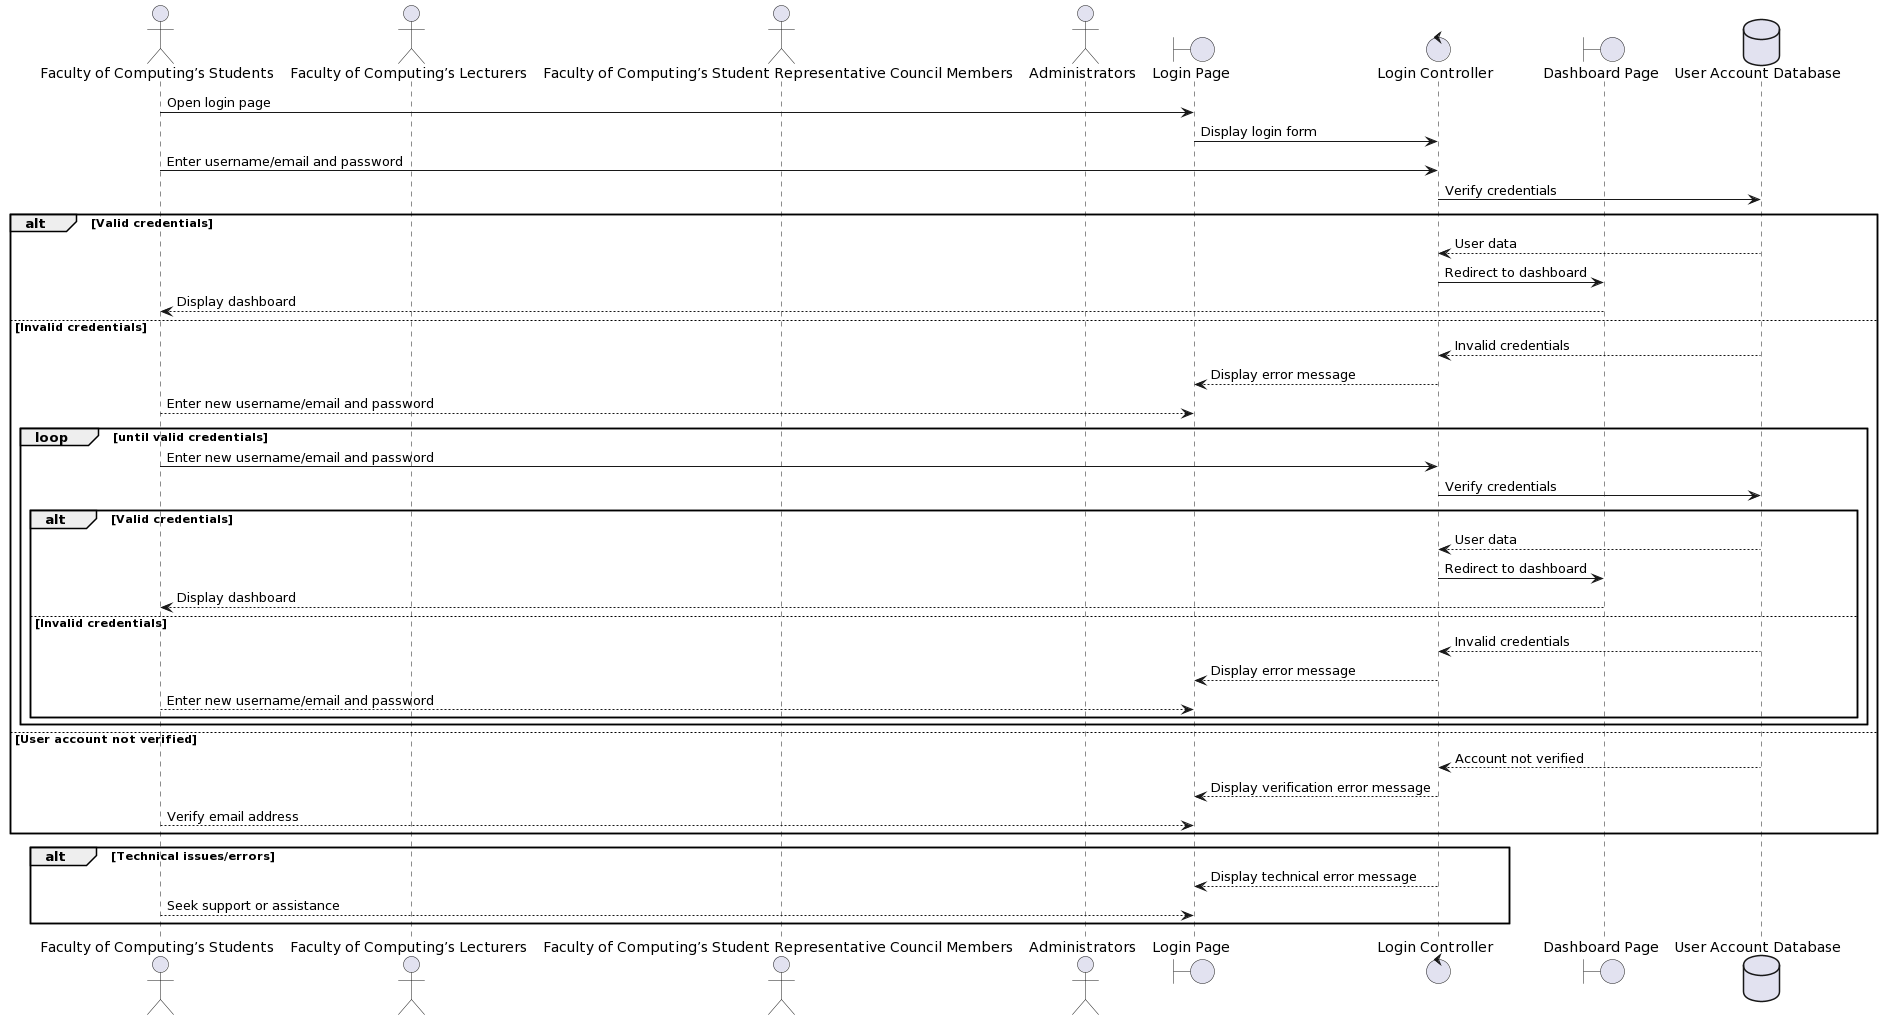

The diagram above was rendered by PlantUML. Its source (embedded in the PNG):
@startuml
actor "Faculty of Computing’s Students" as Student
actor "Faculty of Computing’s Lecturers" as Lecturer
actor "Faculty of Computing’s Student Representative Council Members" as CouncilMember
actor Administrators as Admin

boundary "Login Page" as LoginPage
control "Login Controller" as LoginController
boundary "Dashboard Page" as DashboardPage
database "User Account Database" as UserDatabase

Student -> LoginPage: Open login page
LoginPage -> LoginController: Display login form
Student -> LoginController: Enter username/email and password
LoginController -> UserDatabase: Verify credentials
alt Valid credentials
    UserDatabase --> LoginController: User data
    LoginController -> DashboardPage: Redirect to dashboard
    DashboardPage --> Student: Display dashboard
else Invalid credentials
    UserDatabase --> LoginController: Invalid credentials
    LoginController --> LoginPage: Display error message
    Student --> LoginPage: Enter new username/email and password
    loop until valid credentials
        Student -> LoginController: Enter new username/email and password
        LoginController -> UserDatabase: Verify credentials
        alt Valid credentials
            UserDatabase --> LoginController: User data
            LoginController -> DashboardPage: Redirect to dashboard
            DashboardPage --> Student: Display dashboard
        else Invalid credentials
            UserDatabase --> LoginController: Invalid credentials
            LoginController --> LoginPage: Display error message
            Student --> LoginPage: Enter new username/email and password
        end
    end
else User account not verified
    UserDatabase --> LoginController: Account not verified
    LoginController --> LoginPage: Display verification error message
    Student --> LoginPage: Verify email address
end


alt Technical issues/errors
    LoginController --> LoginPage: Display technical error message
    Student --> LoginPage: Seek support or assistance
end
@enduml